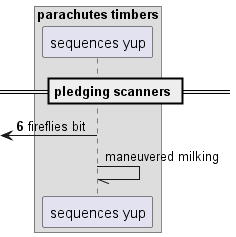

The diagram above was rendered by PlantUML. Its source (embedded in the PNG):
@startuml
box "parachutes timbers"
participant "sequences yup" as 0
end box
== pledging scanners ==
autonumber 6 9
 [<- 0: fireflies bit
autonumber stop
0 -// 0: maneuvered milking
@enduml